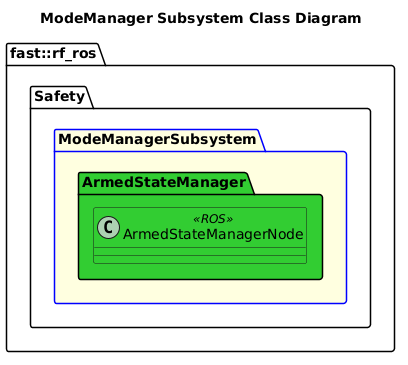

The diagram above was rendered by PlantUML. Its source (embedded in the PNG):
@startuml
title ModeManager Subsystem Class Diagram

namespace fast::rf_ros {
    namespace Safety {
        package ModeManagerSubsystem #LightYellow;line:blue {
            namespace ArmedStateManager #LimeGreen {
                class ArmedStateManagerNode <<ROS>> #LimeGreen {

                }
            }
        }
    }
}
@enduml